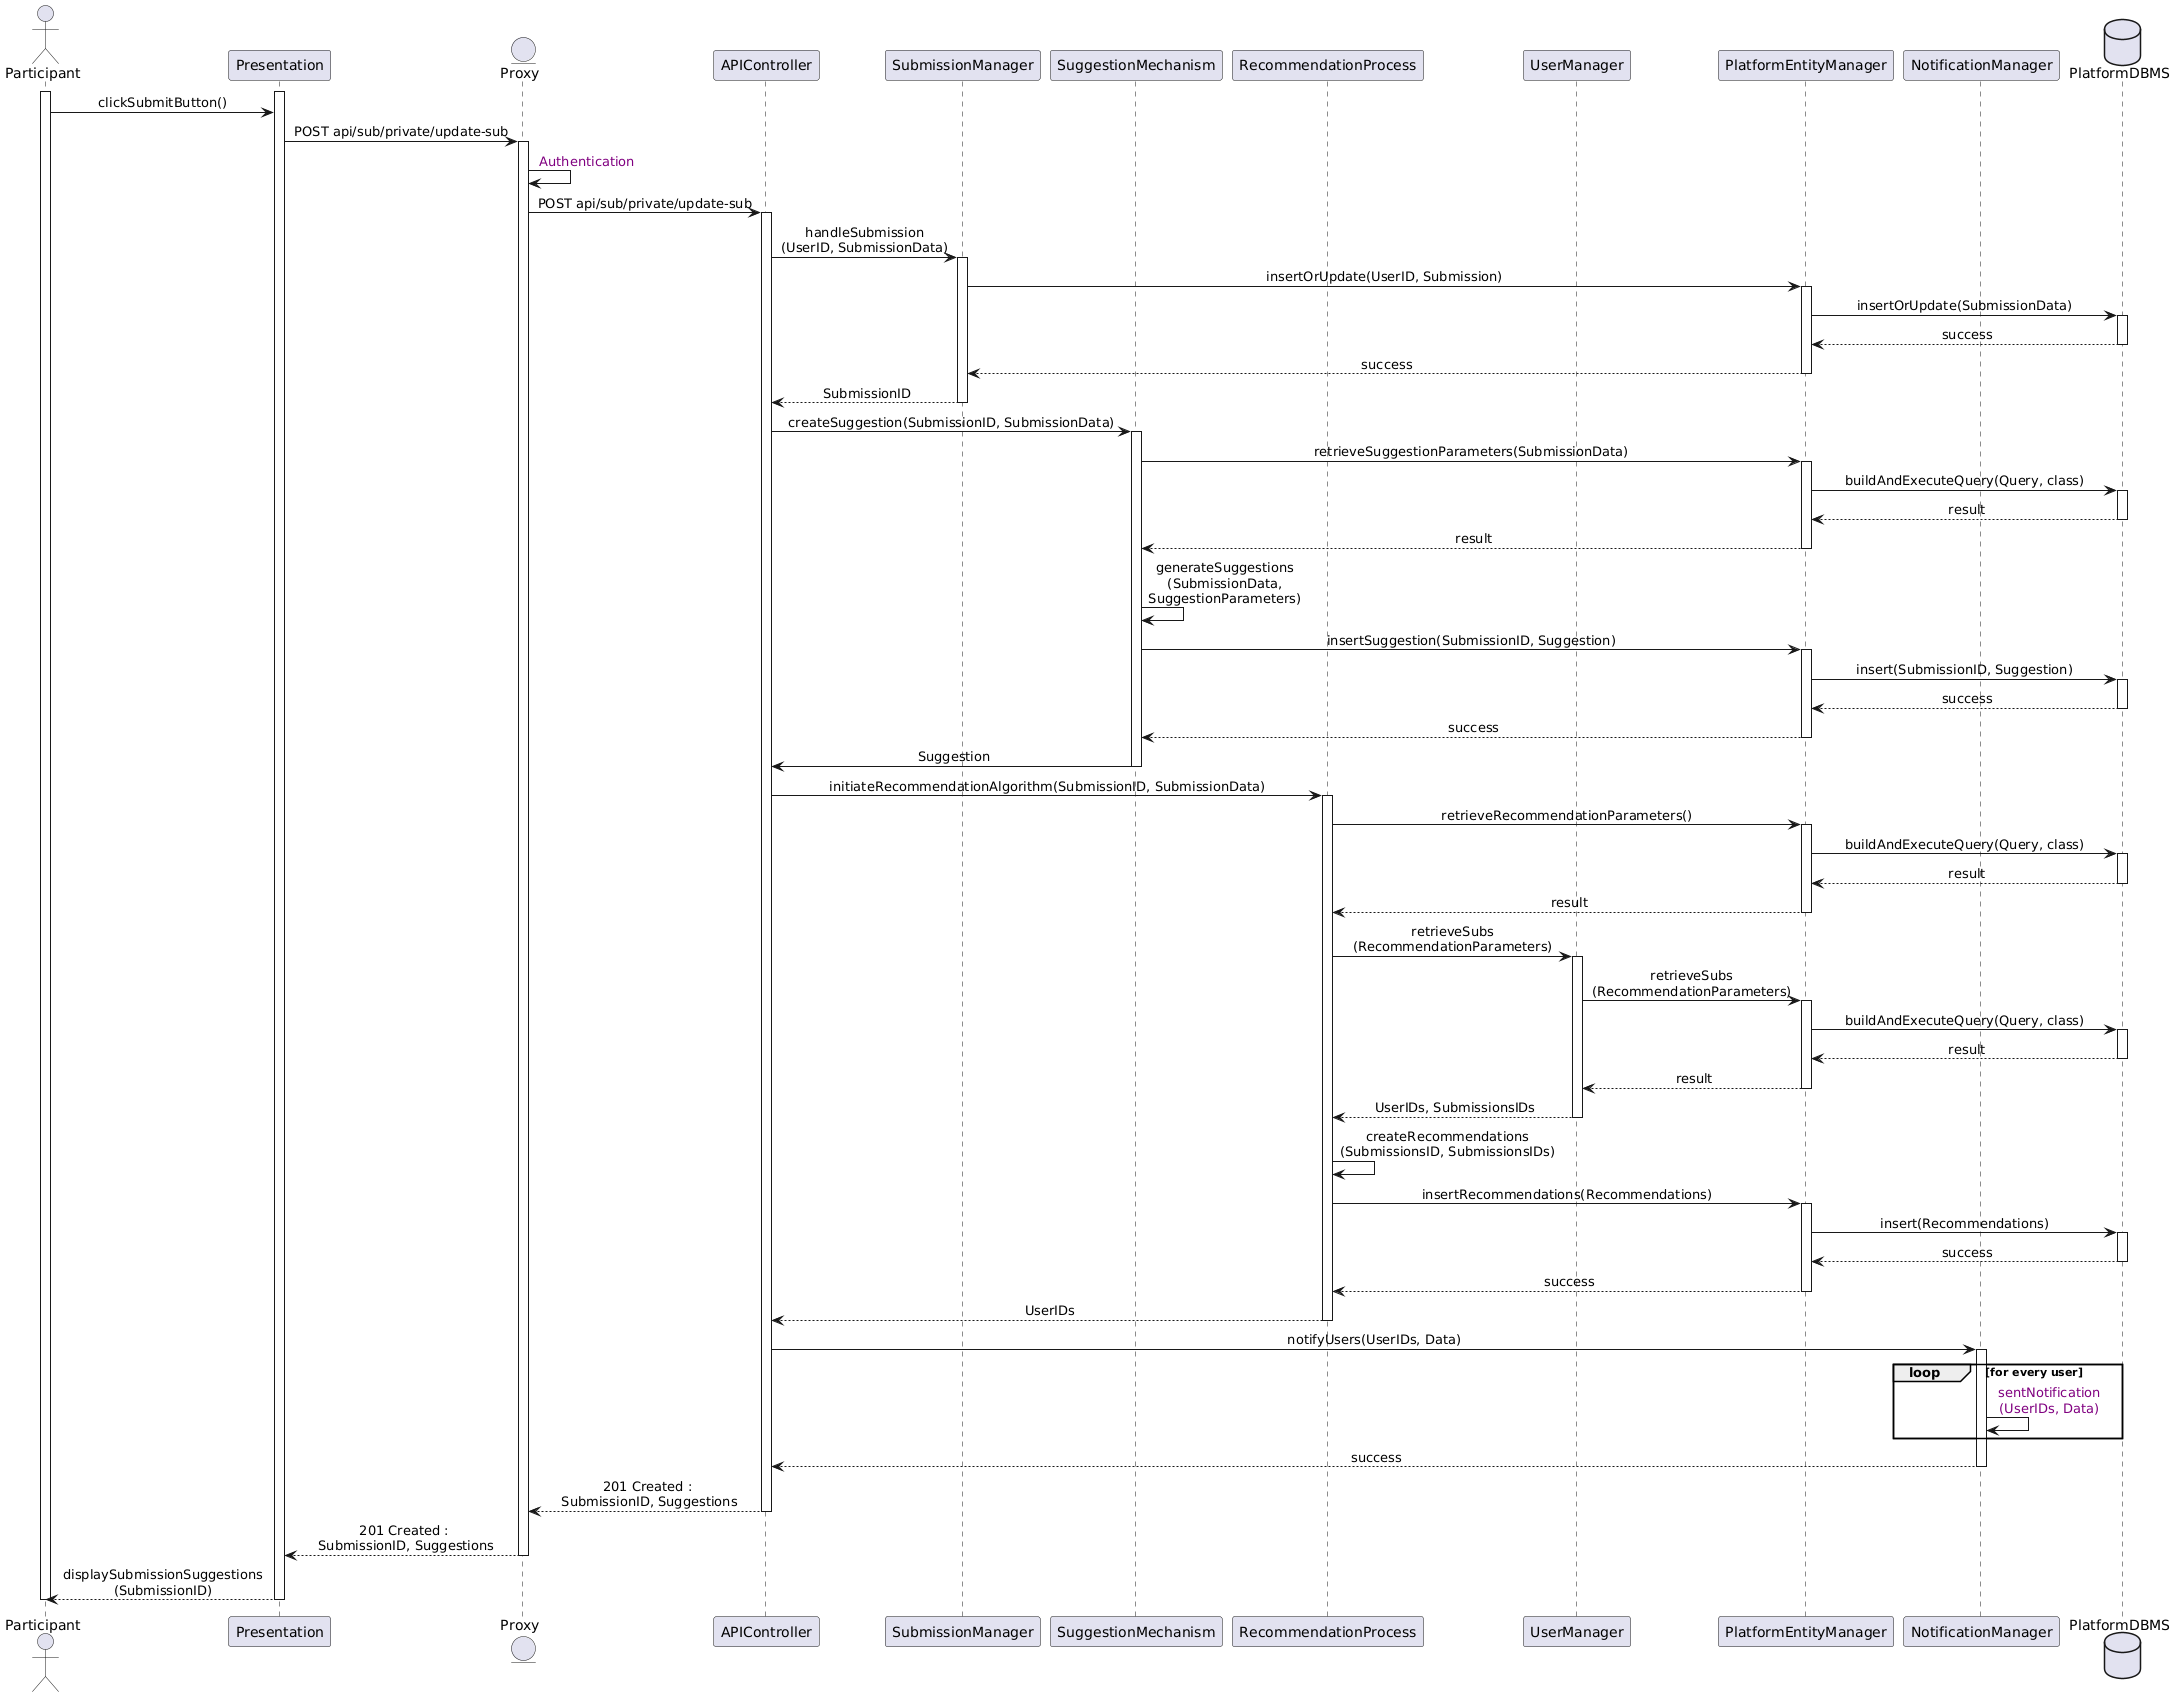

The diagram above was rendered by PlantUML. Its source (embedded in the PNG):
@startuml
skinparam sequenceMessageAlign center
actor       Participant
participant Presentation
entity      Proxy
participant APIController
participant SubmissionManager
participant SuggestionMechanism
participant RecommendationProcess
participant UserManager
participant PlatformEntityManager
participant NotificationManager
database    PlatformDBMS

activate Participant
activate Presentation
Participant -> Presentation : clickSubmitButton()
Presentation -> Proxy ++ : POST api/sub/private/update-sub
Proxy -> Proxy  : <color:purple> Authentication
Proxy -> APIController ++ : POST api/sub/private/update-sub
APIController -> SubmissionManager : handleSubmission\n(UserID, SubmissionData)
activate SubmissionManager
' SubmissionManager -> SubmissionManager : check(submission)
SubmissionManager -> PlatformEntityManager : insertOrUpdate(UserID, Submission)
activate PlatformEntityManager
PlatformEntityManager -> PlatformDBMS : insertOrUpdate(SubmissionData)
activate PlatformDBMS
PlatformDBMS --> PlatformEntityManager : success
deactivate PlatformDBMS
PlatformEntityManager --> SubmissionManager : success 
deactivate PlatformEntityManager
SubmissionManager --> APIController : SubmissionID
deactivate SubmissionManager
APIController -> SuggestionMechanism ++ : createSuggestion(SubmissionID, SubmissionData)
SuggestionMechanism -> PlatformEntityManager ++ : retrieveSuggestionParameters(SubmissionData)
PlatformEntityManager -> PlatformDBMS ++ : buildAndExecuteQuery(Query, class)
PlatformDBMS --> PlatformEntityManager -- : result
PlatformEntityManager --> SuggestionMechanism -- : result
SuggestionMechanism -> SuggestionMechanism : generateSuggestions\n(SubmissionData,\nSuggestionParameters)
SuggestionMechanism -> PlatformEntityManager ++ : insertSuggestion(SubmissionID, Suggestion)
PlatformEntityManager -> PlatformDBMS ++ : insert(SubmissionID, Suggestion)
PlatformDBMS --> PlatformEntityManager -- : success
PlatformEntityManager -->  SuggestionMechanism -- : success
SuggestionMechanism -> APIController -- : Suggestion
APIController -> RecommendationProcess ++ : initiateRecommendationAlgorithm(SubmissionID, SubmissionData)
RecommendationProcess -> PlatformEntityManager ++ : retrieveRecommendationParameters()
PlatformEntityManager -> PlatformDBMS ++ : buildAndExecuteQuery(Query, class)
PlatformDBMS --> PlatformEntityManager -- : result
PlatformEntityManager --> RecommendationProcess -- : result
RecommendationProcess -> UserManager ++ : retrieveSubs\n(RecommendationParameters)
UserManager -> PlatformEntityManager ++ : retrieveSubs\n(RecommendationParameters)
PlatformEntityManager -> PlatformDBMS ++ : buildAndExecuteQuery(Query, class)
PlatformDBMS --> PlatformEntityManager -- : result
PlatformEntityManager --> UserManager -- : result
UserManager --> RecommendationProcess -- : UserIDs, SubmissionsIDs
RecommendationProcess -> RecommendationProcess : createRecommendations\n(SubmissionsID, SubmissionsIDs)
RecommendationProcess -> PlatformEntityManager ++ : insertRecommendations(Recommendations)
PlatformEntityManager -> PlatformDBMS ++ : insert(Recommendations)
PlatformDBMS --> PlatformEntityManager -- : success
PlatformEntityManager -->  RecommendationProcess -- : success
RecommendationProcess --> APIController -- : UserIDs
APIController -> NotificationManager ++ : notifyUsers(UserIDs, Data)
loop for every user
    NotificationManager -> NotificationManager : <color:purple> sentNotification\n <color:purple>(UserIDs, Data)
end
NotificationManager --> APIController -- : success
APIController --> Proxy : 201 Created :\n SubmissionID, Suggestions
deactivate APIController
Proxy --> Presentation : 201 Created :\n SubmissionID, Suggestions
deactivate Proxy
Presentation --> Participant : displaySubmissionSuggestions\n(SubmissionID)
deactivate Presentation
deactivate Participant
@enduml